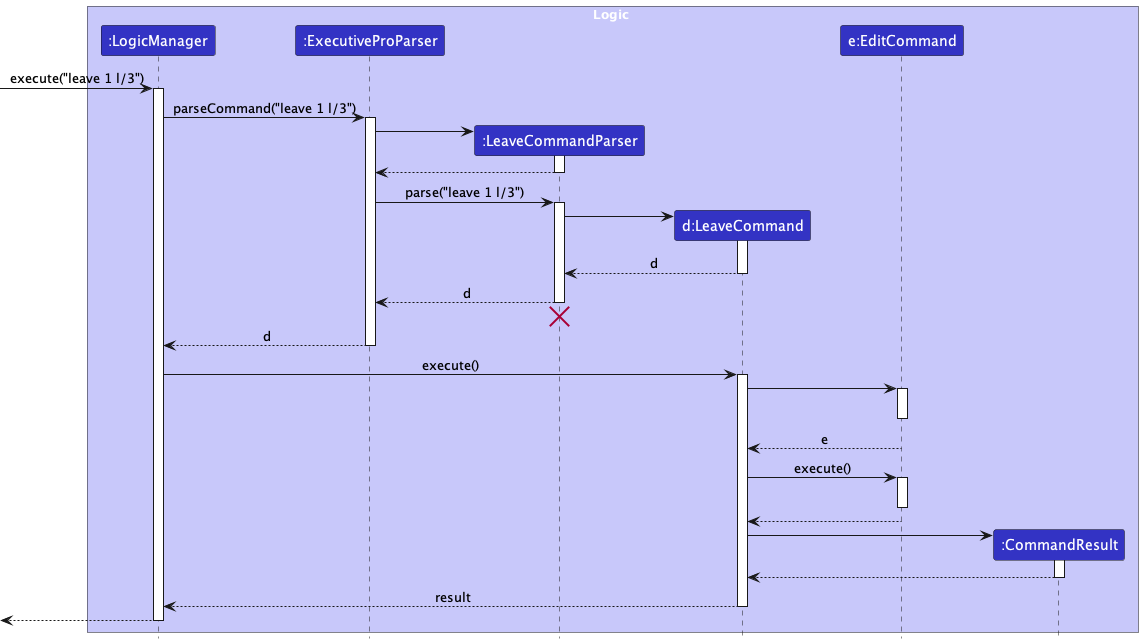

The diagram above was rendered by PlantUML. Its source (embedded in the PNG):
@startuml
!include style.puml

box Logic LOGIC_COLOR_T1
participant ":LogicManager" as LogicManager LOGIC_COLOR
participant ":ExecutiveProParser" as ExecutiveProParser LOGIC_COLOR
participant ":LeaveCommandParser" as LeaveCommandParser LOGIC_COLOR
participant "d:LeaveCommand" as LeaveCommand LOGIC_COLOR
participant "e:EditCommand" as EditCommand LOGIC_COLOR
participant ":CommandResult" as CommandResult LOGIC_COLOR
end box

[-> LogicManager : execute("leave 1 l/3")
activate LogicManager

LogicManager -> ExecutiveProParser : parseCommand("leave 1 l/3")
activate ExecutiveProParser

create LeaveCommandParser
ExecutiveProParser -> LeaveCommandParser
activate LeaveCommandParser

LeaveCommandParser --> ExecutiveProParser
deactivate LeaveCommandParser

ExecutiveProParser -> LeaveCommandParser : parse("leave 1 l/3")
activate LeaveCommandParser

create LeaveCommand
LeaveCommandParser -> LeaveCommand
activate LeaveCommand

LeaveCommand --> LeaveCommandParser : d
deactivate LeaveCommand

LeaveCommandParser --> ExecutiveProParser : d
deactivate LeaveCommandParser
'Hidden arrow to position the destroy marker below the end of the activation bar.
LeaveCommandParser -[hidden]-> ExecutiveProParser
destroy LeaveCommandParser

ExecutiveProParser --> LogicManager : d
deactivate ExecutiveProParser

LogicManager -> LeaveCommand : execute()
activate LeaveCommand

LeaveCommand -> EditCommand :
activate EditCommand
deactivate EditCommand

EditCommand --> LeaveCommand : e

LeaveCommand -> EditCommand : execute()
activate EditCommand
deactivate EditCommand
EditCommand --> LeaveCommand

create CommandResult
LeaveCommand -> CommandResult
activate CommandResult

CommandResult --> LeaveCommand
deactivate CommandResult

LeaveCommand --> LogicManager : result
deactivate LeaveCommand

[<--LogicManager
deactivate LogicManager
@enduml